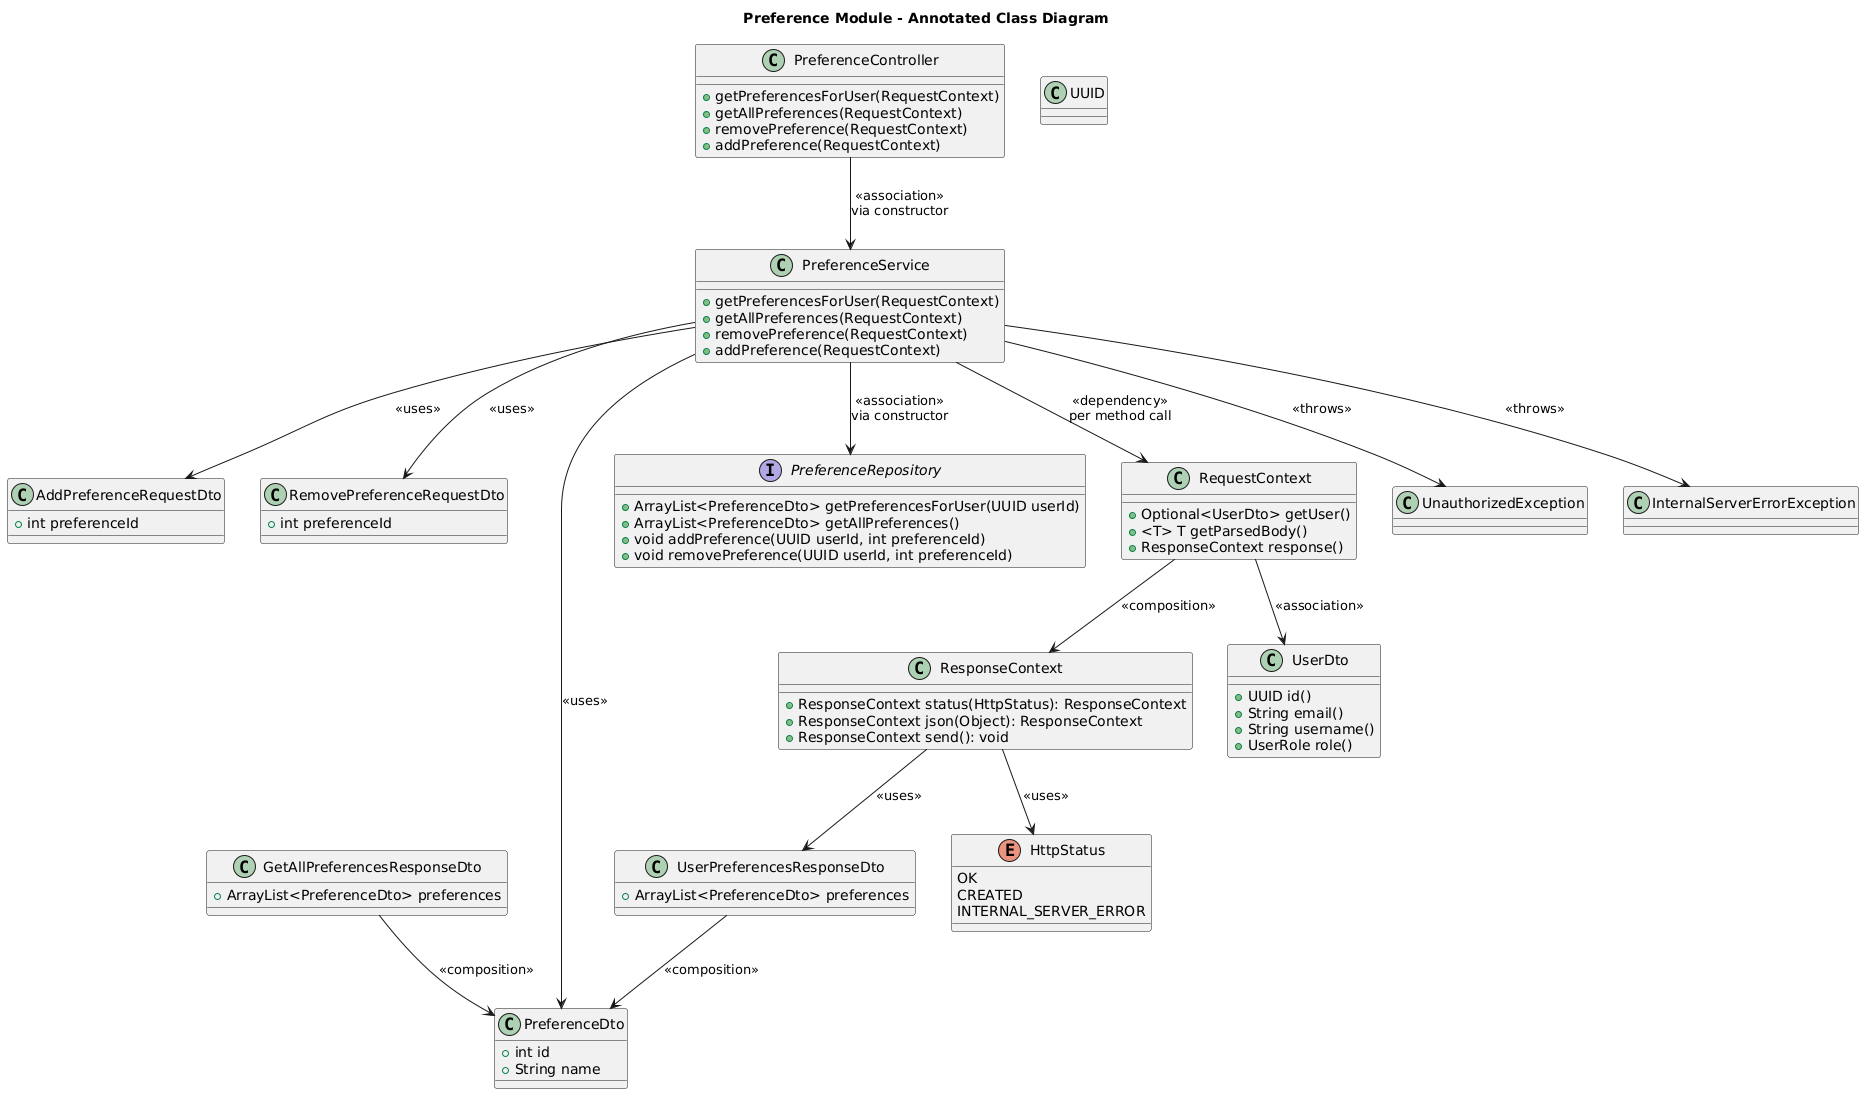

The diagram above was rendered by PlantUML. Its source (embedded in the PNG):
@startuml
title Preference Module - Annotated Class Diagram

skinparam componentStyle rectangle

' ====== DTOs ======
class AddPreferenceRequestDto {
    +int preferenceId
}

class RemovePreferenceRequestDto {
    +int preferenceId
}

class PreferenceDto {
    +int id
    +String name
}

class GetAllPreferencesResponseDto {
    +ArrayList<PreferenceDto> preferences
}

class UserPreferencesResponseDto {
    +ArrayList<PreferenceDto> preferences
}

' ====== Interface ======
interface PreferenceRepository {
    +ArrayList<PreferenceDto> getPreferencesForUser(UUID userId)
    +ArrayList<PreferenceDto> getAllPreferences()
    +void addPreference(UUID userId, int preferenceId)
    +void removePreference(UUID userId, int preferenceId)
}

' ====== Core Classes ======
class PreferenceController {
    +getPreferencesForUser(RequestContext)
    +getAllPreferences(RequestContext)
    +removePreference(RequestContext)
    +addPreference(RequestContext)
}

class PreferenceService {
    +getPreferencesForUser(RequestContext)
    +getAllPreferences(RequestContext)
    +removePreference(RequestContext)
    +addPreference(RequestContext)
}

' ====== Supporting Types ======
class RequestContext {
    +Optional<UserDto> getUser()
    +<T> T getParsedBody()
    +ResponseContext response()
}

class ResponseContext {
    +ResponseContext status(HttpStatus): ResponseContext
    +ResponseContext json(Object): ResponseContext
    +ResponseContext send(): void
}

enum HttpStatus {
    OK
    CREATED
    INTERNAL_SERVER_ERROR
}

class UserDto {
    +UUID id()
    +String email()
    +String username()
    +UserRole role()
}

class UUID

' ====== Exceptions ======
class UnauthorizedException
class InternalServerErrorException

' ====== Relationships ======

PreferenceController --> PreferenceService : <<association>>\nvia constructor
PreferenceService --> PreferenceRepository : <<association>>\nvia constructor
PreferenceService --> RequestContext : <<dependency>>\nper method call
RequestContext --> UserDto : <<association>>
RequestContext --> ResponseContext : <<composition>>
ResponseContext --> HttpStatus : <<uses>>
ResponseContext --> UserPreferencesResponseDto : <<uses>>
PreferenceService --> AddPreferenceRequestDto : <<uses>>
PreferenceService --> RemovePreferenceRequestDto : <<uses>>
PreferenceService --> PreferenceDto : <<uses>>
PreferenceService --> UnauthorizedException : <<throws>>
PreferenceService --> InternalServerErrorException : <<throws>>
UserPreferencesResponseDto --> PreferenceDto : <<composition>>
GetAllPreferencesResponseDto --> PreferenceDto : <<composition>>
@enduml